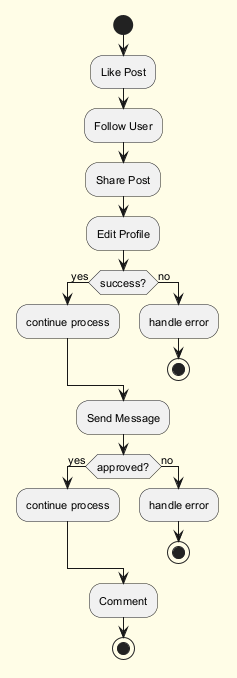

The diagram above was rendered by PlantUML. Its source (embedded in the PNG):
@startuml
skinparam backgroundColor #FFFDE7
skinparam classBackgroundColor #FFF9C4
skinparam classBorderColor #F57F17
skinparam defaultFontSize 11
start
:Like Post;
:Follow User;
:Share Post;
:Edit Profile;
if (success?) then (yes)
:continue process;
else (no)
:handle error;
stop
endif
:Send Message;
if (approved?) then (yes)
:continue process;
else (no)
:handle error;
stop
endif
:Comment;
stop
@enduml